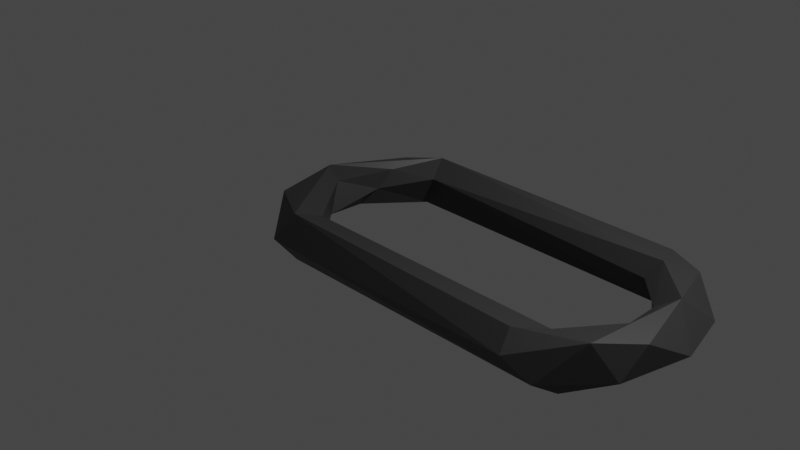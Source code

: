 # Source: chain_link.blend  (saved by Blender 3.0.42; exported with 4.5.12 LTS)
import bpy
from mathutils import Matrix  # noqa: F401  (used for matrix-valued properties, if any)

bpy.ops.wm.read_factory_settings(use_empty=True)
scene = bpy.context.scene
scene.name = 'Scene'

# ---- collections
col_collection = bpy.data.collections.new('Collection'); scene.collection.children.link(col_collection)

# ---- materials (node trees are filled in below, after node groups)
mat_material_001 = bpy.data.materials.new('Material.001')
mat_material_001.use_transparent_shadow = False

# ---- material node trees
mat_material_001.use_nodes = True; mat_material_001.node_tree.nodes.clear()
_N = mat_material_001.node_tree.nodes; _L = mat_material_001.node_tree.links
n0 = _N.new('ShaderNodeBsdfPrincipled'); n0.name = 'Principled BSDF'; n0.location = (10, 300)
n0.distribution = 'GGX'
n0.subsurface_method = 'RANDOM_WALK_SKIN'
n0.inputs[0].default_value = (0.03244, 0.03244, 0.03244, 1.0)
n0.inputs[3].default_value = 1.45
n0.inputs[27].default_value = (0.0, 0.0, 0.0, 1.0)
n0.inputs[28].default_value = 1.0
n1 = _N.new('ShaderNodeOutputMaterial'); n1.name = 'Material Output'; n1.location = (300, 300)
_L.new(n0.outputs[0], n1.inputs[0])
n1.is_active_output = True

# ---- world
world_world = bpy.data.worlds.new('World'); scene.world = world_world
world_world.use_nodes = True; world_world.node_tree.nodes.clear()
_N = world_world.node_tree.nodes; _L = world_world.node_tree.links
n0 = _N.new('ShaderNodeOutputWorld'); n0.name = 'World Output'; n0.location = (300, 300)
n1 = _N.new('ShaderNodeBackground'); n1.name = 'Background'; n1.location = (10, 300)
n1.inputs[0].default_value = (0.05088, 0.05088, 0.05088, 1.0)
_L.new(n1.outputs[0], n0.inputs[0])
n0.is_active_output = True
world_world.color = (0.05088, 0.05088, 0.05088)
world_world.use_sun_shadow = False
world_world.sun_shadow_jitter_overblur = 0.0

# ---- cameras
cam_camera = bpy.data.cameras.new('Camera')
cam_camera.clip_end = 100.0
cam_camera.ortho_scale = 7.314

# ---- lights
light_light = bpy.data.lights.new('Light', 'POINT')
light_light.transmission_factor = 0.0
light_light.energy = 1000.0
light_light.shadow_soft_size = 0.1
light_light.shadow_maximum_resolution = 0.006
light_light.use_absolute_resolution = True

# ---- meshes
me_torus = bpy.data.meshes.new('Torus')
me_torus.from_pydata([(3.118, 0.3144, 0.264), (2.859, 0.3141, 0.06702), (3.313, 0.5691, 0.01852), (3.252, 0.3461, -0.2498), (2.553, 0.7595, -0.1805), (2.974, 0.9654, -0.06506), (2.893, 0.9442, 0.1914), (2.596, 0.8099, 0.2351), (2.488, 0.7018, 0.05361), (2.492, 1.098, -0.2392), (2.426, 1.217, 0.1386), (-0.3726, 1.229, -0.006712), (-0.3983, 1.014, 0.2488), (-0.2498, 0.7324, 0.131), (-0.3634, 0.7554, -0.1807), (-0.3963, 1.014, -0.2486), (-0.8619, 0.9204, 0.1403), (-0.6579, 0.5259, 0.1801), (-0.6893, 0.3399, -7.823e-09), (-1.054, 0.7105, -0.0726), (-1.092, 0.01522, 0.2482), (-0.8265, 0.2037, -0.1839), (-1.125, 0.2751, -0.2391), (-1.254, 0.08602, 0.06936), (-0.8302, -0.1025, 0.1803), (-0.7483, -0.2685, -0.125), (-1.064, -0.4439, -0.2379), (-1.102, -0.6045, 0.1348), (-0.5469, -0.5311, 0.06432), (-0.4121, -1.01, 0.2487), (-0.3303, -0.7661, -0.1807), (-0.3993, -1.014, -0.2489), (-0.5332, -1.183, -0.0142), (-0.3483, -0.7155, 0.1466), (2.465, -1.226, 0.07576), (2.409, -1.046, 0.2494), (2.596, -0.7449, 0.1807), (2.309, -0.7595, -0.1369), (2.841, -0.9206, -0.2485), (2.761, -0.5217, -0.1299), (2.731, -1.132, -0.1228), (3.005, -0.7668, 0.2416), (3.244, -0.6627, -0.07514), (3.29, -0.3794, 0.1936), (2.93, -0.1329, 0.1283), (3.458, -0.009761, -0.006199), (2.994, 0.1376, -0.1801)], [], [(43, 0, 41), (3, 2, 45), (7, 1, 0), (1, 4, 46), (7, 8, 1), (8, 4, 1), (9, 5, 3), (10, 7, 6), (10, 12, 7), (7, 13, 8), (11, 10, 9), (15, 19, 11), (19, 16, 11), (18, 14, 13), (22, 19, 15), (21, 15, 14), (21, 22, 15), (19, 23, 16), (20, 24, 17), (24, 18, 17), (22, 23, 19), (27, 20, 23), (21, 26, 22), (26, 27, 23), (25, 26, 21), (24, 28, 25), (33, 28, 24), (32, 27, 26), (31, 32, 26), (9, 3, 46, 4), (32, 29, 27), (33, 30, 28), (33, 37, 30), (40, 41, 34), (39, 38, 37), (42, 41, 40), (42, 43, 41), (41, 44, 36), (38, 42, 40), (45, 43, 42), (36, 44, 39), (46, 38, 39), (3, 42, 38), (44, 46, 39), (41, 0, 44), (45, 0, 43), (0, 1, 44), (45, 2, 0), (44, 1, 46), (2, 6, 0), (4, 8, 13, 14), (3, 5, 2), (5, 6, 2), (6, 7, 0), (5, 10, 6), (9, 10, 5), (10, 11, 12), (7, 12, 13), (9, 4, 14, 15), (33, 24, 20, 29), (15, 11, 9), (11, 16, 12), (12, 17, 13), (17, 18, 13), (16, 20, 12), (12, 20, 17), (18, 21, 14), (23, 20, 16), (18, 25, 21), (24, 25, 18), (22, 26, 23), (27, 29, 20), (31, 26, 25, 30), (29, 32, 34, 35), (28, 30, 25), (33, 29, 35, 36), (38, 31, 30, 37), (36, 37, 33), (40, 32, 31, 38), (32, 40, 34), (34, 41, 35), (36, 39, 37), (35, 41, 36), (3, 45, 42), (46, 3, 38)])
_uv = me_torus.uv_layers.new(name='UVMap')
_uv.uv.foreach_set('vector', [0.4497, 0.6261, 0.5474, 0.7372, 0.3841, 0.6596, 0.5499, 0.3285, 0.5781, 0.5233, 0.4994, 0.4931, 0.681, 0.773, 0.5687, 0.9579, 0.5474, 0.7372, 0.5729, 2.22e-16, 0.676, 0.1231, 0.5276, 0.1274, 0.681, 0.773, 0.6799, 0.9779, 0.5687, 0.9579, 0.6797, 2.22e-16, 0.676, 0.1231, 0.5729, 2.22e-16, 0.6991, 0.3507, 0.6383, 0.4628, 0.5499, 0.3285, 0.7183, 0.5835, 0.681, 0.773, 0.644, 0.6177, 0.7183, 0.5835, 0.814, 0.6974, 0.681, 0.773, 0.681, 0.773, 0.7963, 0.9246, 0.6799, 0.9779, 0.7909, 0.4897, 0.7183, 0.5835, 0.6991, 0.3507, 0.8131, 0.3098, 0.9051, 0.4605, 0.7909, 0.4897, 0.9051, 0.4605, 0.8709, 0.5645, 0.7909, 0.4897, 0.927, 2.22e-16, 0.8213, 0.1279, 0.8077, 2.22e-16, 0.9583, 0.3626, 0.9051, 0.4605, 0.8131, 0.3098, 0.9543, 0.1411, 0.8131, 0.3098, 0.8213, 0.1279, 0.9543, 0.1411, 0.9583, 0.3626, 0.8131, 0.3098, 0.9051, 0.4605, 0.9852, 0.5411, 0.8709, 0.5645, 0.9828, 0.6794, 0.9851, 0.8774, 0.8894, 0.8798, 0.9851, 0.8774, 0.927, 1.0, 0.8894, 0.8798, 0.9583, 0.3626, 0.9852, 0.5411, 0.9051, 0.4605, 0.07963, 0.5649, 0.02376, 0.6713, 0.005828, 0.5411, 0.01823, 0.1667, 0.07046, 0.3891, 0.006612, 0.343, 0.07046, 0.3891, 0.07963, 0.5649, 0.005828, 0.5411, 0.05564, 0.08243, 0.07046, 0.3891, 0.01823, 0.1667, 0.02784, 0.8774, 0.1194, 0.9613, 0.02959, 1.0, 0.1846, 0.8911, 0.1194, 0.9613, 0.02784, 0.8774, 0.1846, 0.4941, 0.07963, 0.5649, 0.07046, 0.3891, 0.1859, 0.3016, 0.1846, 0.4941, 0.07046, 0.3891, 0.6991, 0.3507, 0.5499, 0.3285, 0.5276, 0.1274, 0.676, 0.1231, 0.1846, 0.4941, 0.1844, 0.6925, 0.07963, 0.5649, 0.2131, 2.22e-16, 0.1849, 0.1269, 0.1236, 2.22e-16, 0.2131, 2.22e-16, 0.2843, 0.07697, 0.1849, 0.1269, 0.3233, 0.4334, 0.3841, 0.6596, 0.2882, 0.5459, 0.385, 0.08254, 0.354, 0.3163, 0.2843, 0.07697, 0.4129, 0.4617, 0.3841, 0.6596, 0.3233, 0.4334, 0.4129, 0.4617, 0.4497, 0.6261, 0.3841, 0.6596, 0.3841, 0.6596, 0.468, 0.9272, 0.3312, 0.8785, 0.354, 0.3163, 0.4129, 0.4617, 0.3233, 0.4334, 0.4994, 0.4931, 0.4497, 0.6261, 0.4129, 0.4617, 0.3312, 0.8785, 0.468, 0.9272, 0.3734, 1.0, 0.5276, 0.1274, 0.354, 0.3163, 0.385, 0.08254, 0.5499, 0.3285, 0.4129, 0.4617, 0.354, 0.3163, 0.4792, 2.22e-16, 0.5276, 0.1274, 0.385, 0.08254, 0.3841, 0.6596, 0.5474, 0.7372, 0.468, 0.9272, 0.4994, 0.4931, 0.5474, 0.7372, 0.4497, 0.6261, 0.5474, 0.7372, 0.5687, 0.9579, 0.468, 0.9272, 0.4994, 0.4931, 0.5781, 0.5233, 0.5474, 0.7372, 0.4792, 2.22e-16, 0.5729, 2.22e-16, 0.5276, 0.1274, 0.5781, 0.5233, 0.644, 0.6177, 0.5474, 0.7372, 0.676, 0.1231, 0.6797, 2.22e-16, 0.8077, 2.22e-16, 0.8213, 0.1279, 0.5499, 0.3285, 0.6383, 0.4628, 0.5781, 0.5233, 0.6383, 0.4628, 0.644, 0.6177, 0.5781, 0.5233, 0.644, 0.6177, 0.681, 0.773, 0.5474, 0.7372, 0.6383, 0.4628, 0.7183, 0.5835, 0.644, 0.6177, 0.6991, 0.3507, 0.7183, 0.5835, 0.6383, 0.4628, 0.7183, 0.5835, 0.7909, 0.4897, 0.814, 0.6974, 0.681, 0.773, 0.814, 0.6974, 0.7963, 0.9246, 0.6991, 0.3507, 0.676, 0.1231, 0.8213, 0.1279, 0.8131, 0.3098, 0.1846, 0.8911, 0.02784, 0.8774, 0.02376, 0.6713, 0.1844, 0.6925, 0.8131, 0.3098, 0.7909, 0.4897, 0.6991, 0.3507, 0.7909, 0.4897, 0.8709, 0.5645, 0.814, 0.6974, 0.814, 0.6974, 0.8894, 0.8798, 0.7963, 0.9246, 0.8894, 0.8798, 0.927, 1.0, 0.7963, 0.9246, 0.8709, 0.5645, 0.9828, 0.6794, 0.814, 0.6974, 0.814, 0.6974, 0.9828, 0.6794, 0.8894, 0.8798, 0.927, 2.22e-16, 0.9543, 0.1411, 0.8213, 0.1279, 0.9852, 0.5411, 0.9828, 0.6794, 0.8709, 0.5645, 0.927, 2.22e-16, 0.9945, 0.04407, 0.9543, 0.1411, 0.9851, 0.8774, 1.0, 1.0, 0.927, 1.0, 0.006612, 0.343, 0.07046, 0.3891, 0.005828, 0.5411, 0.07963, 0.5649, 0.1844, 0.6925, 0.02376, 0.6713, 0.1859, 0.3016, 0.07046, 0.3891, 0.05564, 0.08243, 0.1849, 0.1269, 0.1844, 0.6925, 0.1846, 0.4941, 0.2882, 0.5459, 0.2906, 0.7025, 0.1236, 2.22e-16, 0.1849, 0.1269, 0.05564, 0.08243, 0.1846, 0.8911, 0.1844, 0.6925, 0.2906, 0.7025, 0.3312, 0.8785, 0.354, 0.3163, 0.1859, 0.3016, 0.1849, 0.1269, 0.2843, 0.07697, 0.3312, 0.8785, 0.2858, 1.0, 0.1846, 0.8911, 0.3233, 0.4334, 0.1846, 0.4941, 0.1859, 0.3016, 0.354, 0.3163, 0.1846, 0.4941, 0.3233, 0.4334, 0.2882, 0.5459, 0.2882, 0.5459, 0.3841, 0.6596, 0.2906, 0.7025, 0.3312, 0.8785, 0.3734, 1.0, 0.2858, 1.0, 0.2906, 0.7025, 0.3841, 0.6596, 0.3312, 0.8785, 0.5499, 0.3285, 0.4994, 0.4931, 0.4129, 0.4617, 0.5276, 0.1274, 0.5499, 0.3285, 0.354, 0.3163])
me_torus.materials.append(mat_material_001)
me_torus.use_remesh_fix_poles = True
me_torus.use_remesh_preserve_attributes = False
me_torus.update()

# ---- objects
ob_light = bpy.data.objects.new('Light', light_light)
ob_camera = bpy.data.objects.new('Camera', cam_camera)
ob_torus = bpy.data.objects.new('Torus', me_torus)

# ---- transforms, parenting, visibility, modifiers, constraints
ob_light.location = (4.076, 1.005, 5.904)
ob_light.rotation_euler = (0.6503, 0.05522, 1.866)
ob_light.lock_rotations_4d = False
ob_light.empty_display_type = 'ARROWS'
ob_light.color = (0.0, 0.0, 0.0, 0.0)
ob_light.lineart.crease_threshold = 0.0
ob_camera.location = (7.359, -6.926, 4.958)
ob_camera.rotation_euler = (1.109, 0.0, 0.8149)
ob_camera.lock_rotations_4d = False
ob_camera.empty_display_type = 'ARROWS'
ob_camera.color = (0.0, 0.0, 0.0, 0.0)
ob_camera.display_type = 'WIRE'
ob_camera.lineart.crease_threshold = 0.0
ob_torus.location = (0.0, 0.0, 0.0)

# ---- collection membership
col_collection.objects.link(ob_light)
col_collection.objects.link(ob_camera)
col_collection.objects.link(ob_torus)

# ---- scene / render settings (as saved in the file)
scene.camera = ob_camera
scene.frame_start = 1; scene.frame_end = 250; scene.frame_set(1)
scene.render.engine = 'BLENDER_EEVEE_NEXT'
scene.cycles.sampling_pattern = 'TABULATED_SOBOL'
scene.cycles.use_light_tree = False
scene.view_settings.view_transform = 'Filmic'
bpy.context.view_layer.update()
